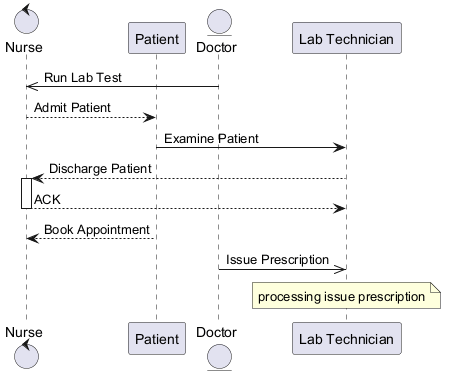

The diagram above was rendered by PlantUML. Its source (embedded in the PNG):
@startuml

control "Nurse" as N
participant "Patient" as P
entity "Doctor" as D
participant "Lab Technician" as LT
D ->> N : Run Lab Test
N --> P : Admit Patient
P -> LT : Examine Patient
LT --> N : Discharge Patient
activate N
N --> LT : ACK
deactivate N
P --> N : Book Appointment
D ->> LT : Issue Prescription
note over LT : processing issue prescription
@enduml